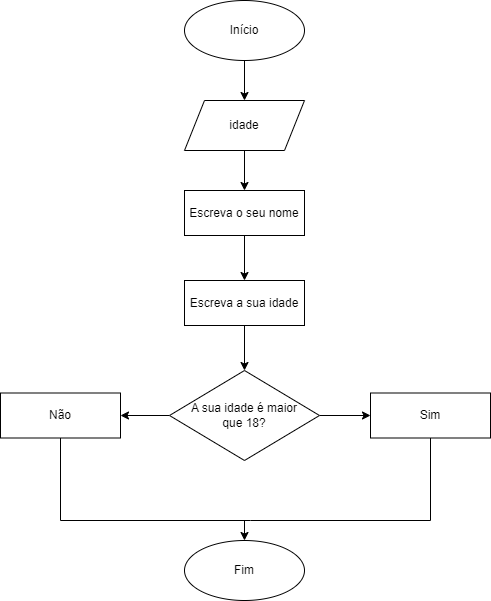

The diagram above was exported from draw.io. Its source (the exported page's mxGraphModel, read from the mxfile embedded in the PNG):
<mxGraphModel dx="1434" dy="707" grid="1" gridSize="10" guides="1" tooltips="1" connect="1" arrows="1" fold="1" page="1" pageScale="1" pageWidth="827" pageHeight="1169" math="0" shadow="0">
  <root>
    <mxCell id="0" />
    <mxCell id="1" parent="0" />
    <mxCell id="QIVy3GB9XO7q-rjzp5r2-2" style="edgeStyle=orthogonalEdgeStyle;rounded=0;orthogonalLoop=1;jettySize=auto;html=1;" edge="1" parent="1" source="K7U5fZ_KLeLxeZ73uIAX-9" target="QIVy3GB9XO7q-rjzp5r2-1">
      <mxGeometry relative="1" as="geometry" />
    </mxCell>
    <mxCell id="K7U5fZ_KLeLxeZ73uIAX-9" value="Início" style="ellipse;whiteSpace=wrap;html=1;" parent="1" vertex="1">
      <mxGeometry x="354" y="390" width="120" height="60" as="geometry" />
    </mxCell>
    <mxCell id="fNIBHrgiBXFbi1je7Emv-39" style="edgeStyle=orthogonalEdgeStyle;rounded=0;orthogonalLoop=1;jettySize=auto;html=1;" parent="1" source="fNIBHrgiBXFbi1je7Emv-20" target="fNIBHrgiBXFbi1je7Emv-37" edge="1">
      <mxGeometry relative="1" as="geometry" />
    </mxCell>
    <mxCell id="fNIBHrgiBXFbi1je7Emv-20" value="Escreva o seu nome" style="rounded=0;whiteSpace=wrap;html=1;" parent="1" vertex="1">
      <mxGeometry x="354" y="580" width="120" height="45" as="geometry" />
    </mxCell>
    <mxCell id="fNIBHrgiBXFbi1je7Emv-31" value="Fim" style="ellipse;whiteSpace=wrap;html=1;" parent="1" vertex="1">
      <mxGeometry x="354" y="930" width="120" height="60" as="geometry" />
    </mxCell>
    <mxCell id="fNIBHrgiBXFbi1je7Emv-43" style="edgeStyle=orthogonalEdgeStyle;rounded=0;orthogonalLoop=1;jettySize=auto;html=1;" parent="1" source="fNIBHrgiBXFbi1je7Emv-37" target="fNIBHrgiBXFbi1je7Emv-40" edge="1">
      <mxGeometry relative="1" as="geometry" />
    </mxCell>
    <mxCell id="fNIBHrgiBXFbi1je7Emv-37" value="Escreva a sua idade" style="rounded=0;whiteSpace=wrap;html=1;" parent="1" vertex="1">
      <mxGeometry x="354" y="670" width="120" height="45" as="geometry" />
    </mxCell>
    <mxCell id="fNIBHrgiBXFbi1je7Emv-44" style="edgeStyle=orthogonalEdgeStyle;rounded=0;orthogonalLoop=1;jettySize=auto;html=1;" parent="1" source="fNIBHrgiBXFbi1je7Emv-40" target="fNIBHrgiBXFbi1je7Emv-41" edge="1">
      <mxGeometry relative="1" as="geometry" />
    </mxCell>
    <mxCell id="fNIBHrgiBXFbi1je7Emv-45" style="edgeStyle=orthogonalEdgeStyle;rounded=0;orthogonalLoop=1;jettySize=auto;html=1;" parent="1" source="fNIBHrgiBXFbi1je7Emv-40" target="fNIBHrgiBXFbi1je7Emv-42" edge="1">
      <mxGeometry relative="1" as="geometry" />
    </mxCell>
    <mxCell id="fNIBHrgiBXFbi1je7Emv-40" value="A sua idade é maior&lt;br&gt;que 18?" style="rhombus;whiteSpace=wrap;html=1;" parent="1" vertex="1">
      <mxGeometry x="339" y="760" width="150" height="90" as="geometry" />
    </mxCell>
    <mxCell id="fNIBHrgiBXFbi1je7Emv-41" value="Sim" style="rounded=0;whiteSpace=wrap;html=1;" parent="1" vertex="1">
      <mxGeometry x="540" y="782.5" width="120" height="45" as="geometry" />
    </mxCell>
    <mxCell id="fNIBHrgiBXFbi1je7Emv-42" value="Não" style="rounded=0;whiteSpace=wrap;html=1;" parent="1" vertex="1">
      <mxGeometry x="170" y="782.5" width="120" height="45" as="geometry" />
    </mxCell>
    <mxCell id="fNIBHrgiBXFbi1je7Emv-48" value="" style="endArrow=none;html=1;rounded=0;exitX=0.5;exitY=1;exitDx=0;exitDy=0;" parent="1" source="fNIBHrgiBXFbi1je7Emv-42" edge="1">
      <mxGeometry width="50" height="50" relative="1" as="geometry">
        <mxPoint x="320" y="770" as="sourcePoint" />
        <mxPoint x="420" y="910" as="targetPoint" />
        <Array as="points">
          <mxPoint x="230" y="910" />
        </Array>
      </mxGeometry>
    </mxCell>
    <mxCell id="fNIBHrgiBXFbi1je7Emv-49" value="" style="endArrow=none;html=1;rounded=0;entryX=0.5;entryY=1;entryDx=0;entryDy=0;" parent="1" target="fNIBHrgiBXFbi1je7Emv-41" edge="1">
      <mxGeometry width="50" height="50" relative="1" as="geometry">
        <mxPoint x="420" y="910" as="sourcePoint" />
        <mxPoint x="610" y="830" as="targetPoint" />
        <Array as="points">
          <mxPoint x="600" y="910" />
        </Array>
      </mxGeometry>
    </mxCell>
    <mxCell id="fNIBHrgiBXFbi1je7Emv-50" value="" style="endArrow=classic;html=1;rounded=0;entryX=0.5;entryY=0;entryDx=0;entryDy=0;" parent="1" target="fNIBHrgiBXFbi1je7Emv-31" edge="1">
      <mxGeometry width="50" height="50" relative="1" as="geometry">
        <mxPoint x="414" y="910" as="sourcePoint" />
        <mxPoint x="370" y="720" as="targetPoint" />
      </mxGeometry>
    </mxCell>
    <mxCell id="QIVy3GB9XO7q-rjzp5r2-3" style="edgeStyle=orthogonalEdgeStyle;rounded=0;orthogonalLoop=1;jettySize=auto;html=1;" edge="1" parent="1" source="QIVy3GB9XO7q-rjzp5r2-1" target="fNIBHrgiBXFbi1je7Emv-20">
      <mxGeometry relative="1" as="geometry" />
    </mxCell>
    <mxCell id="QIVy3GB9XO7q-rjzp5r2-1" value="idade" style="shape=parallelogram;perimeter=parallelogramPerimeter;whiteSpace=wrap;html=1;fixedSize=1;" vertex="1" parent="1">
      <mxGeometry x="354" y="490" width="120" height="50" as="geometry" />
    </mxCell>
  </root>
</mxGraphModel>